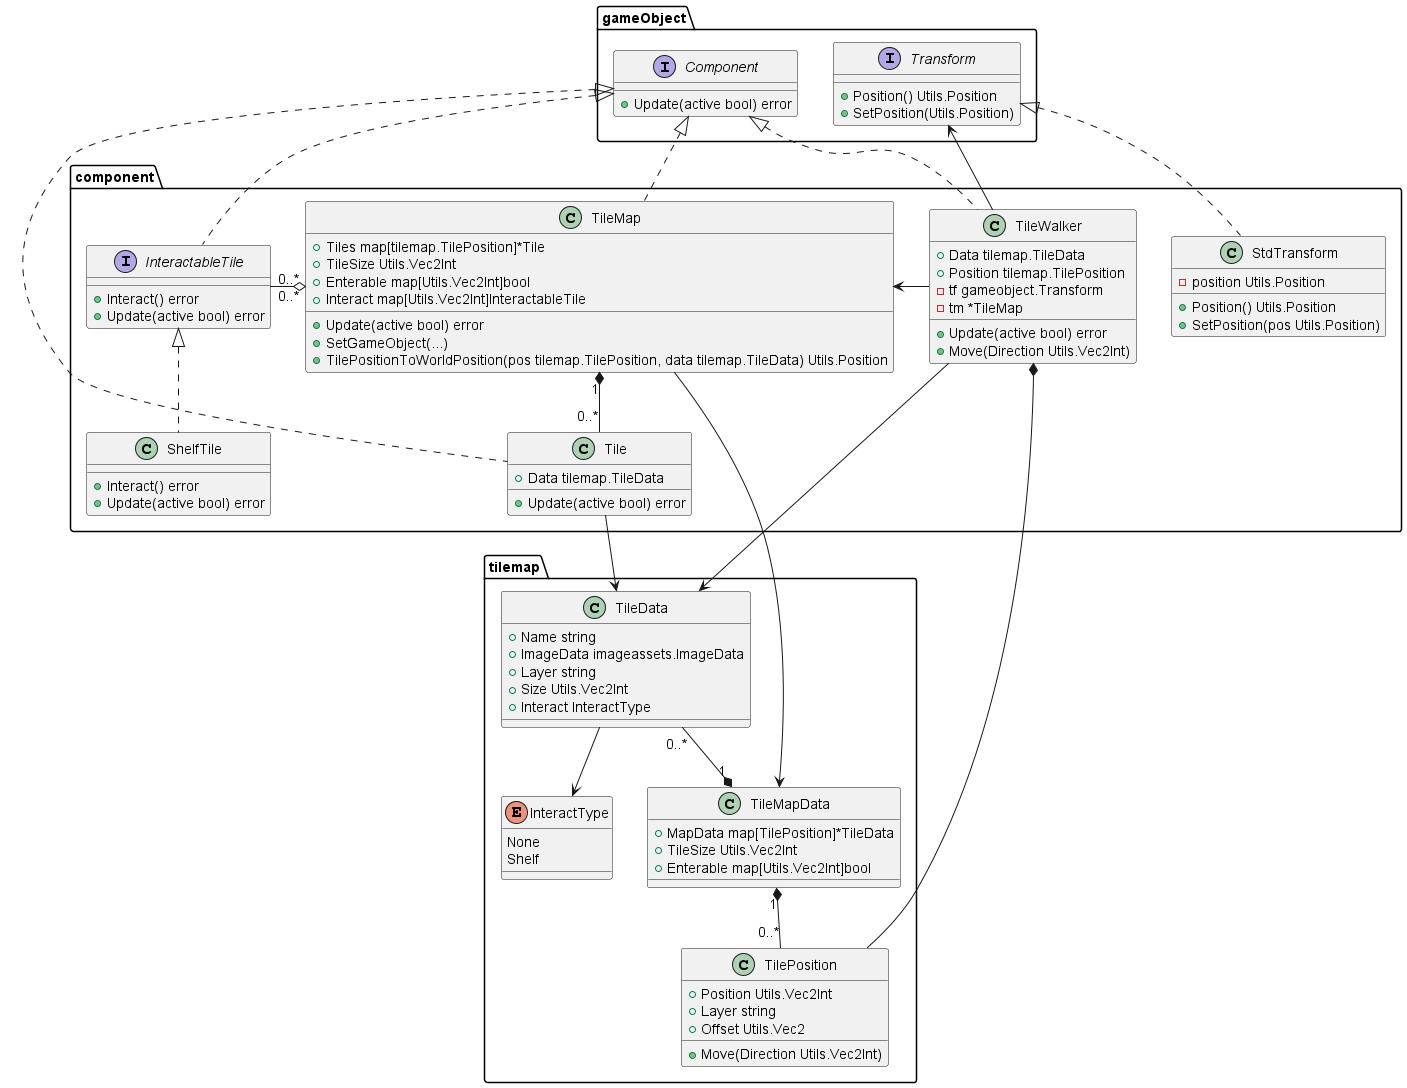

The diagram above was rendered by PlantUML. Its source (embedded in the PNG):
@startuml TileMap_class_diagram

top to bottom direction

package gameObject {
    interface Transform {
        + Position() Utils.Position
        + SetPosition(Utils.Position)
    }

    interface Component {
        + Update(active bool) error
    }
}

package tilemap {
    class TileData {
        + Name string
        + ImageData imageassets.ImageData
        + Layer string
        + Size Utils.Vec2Int
        + Interact InteractType
    }

    enum InteractType {
        None
        Shelf
    }

    class TileMapData {
        + MapData map[TilePosition]*TileData
        + TileSize Utils.Vec2Int
        + Enterable map[Utils.Vec2Int]bool
    }

    class TilePosition {
        + Position Utils.Vec2Int
        + Layer string
        + Offset Utils.Vec2
        + Move(Direction Utils.Vec2Int)
    }
}

package component {
    class Tile {
        + Data tilemap.TileData
        + Update(active bool) error
    }

    class TileMap {
        + Tiles map[tilemap.TilePosition]*Tile
        + TileSize Utils.Vec2Int
        + Enterable map[Utils.Vec2Int]bool
        + Interact map[Utils.Vec2Int]InteractableTile
        + Update(active bool) error
        + SetGameObject(...)
        + TilePositionToWorldPosition(pos tilemap.TilePosition, data tilemap.TileData) Utils.Position
    }

    class TileWalker {
        + Data tilemap.TileData
        + Position tilemap.TilePosition
        - tf gameobject.Transform
        - tm *TileMap
        + Update(active bool) error
        + Move(Direction Utils.Vec2Int)
    }

    interface InteractableTile {
        + Interact() error
        + Update(active bool) error
    }

    class ShelfTile {
        + Interact() error
        + Update(active bool) error
    }

    class StdTransform {
        - position Utils.Position
        + Position() Utils.Position
        + SetPosition(pos Utils.Position)
    }

}

' Inheritance and implementation
component.Tile .up.|> gameObject.Component
component.TileMap .up.|> gameObject.Component
component.TileWalker .up.|> gameObject.Component
component.InteractableTile .up.|> gameObject.Component
component.ShelfTile .up.|> component.InteractableTile
component.StdTransform .up.|> gameObject.Transform

' Composition and references
component.TileMap "1" *-- "0..*" component.Tile
component.TileMap "0..*" o-right- "0..*" component.InteractableTile
component.TileWalker -right-> component.TileMap
component.TileWalker --> gameObject.Transform
tilemap.TileMapData "1" *-- "0..*" tilemap.TilePosition
tilemap.TileMapData "1" *-up- "0..*" tilemap.TileData
tilemap.TileData --> tilemap.InteractType
component.Tile --> tilemap.TileData
component.TileMap --> tilemap.TileMapData
component.TileWalker --> tilemap.TileData
component.TileWalker *-- tilemap.TilePosition
' component.ShelfTile .up.> gameObject.Component

@enduml